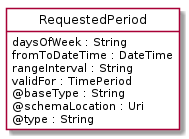

The diagram above was rendered by PlantUML. Its source (embedded in the PNG):
@startuml
hide circle
hide methods
hide stereotype
show <<Enumeration>> stereotype
skinparam class {
   BackgroundColor<<Enumeration>> #E6F5F7
   BackgroundColor<<Ref>> #FFFFE0
   BackgroundColor<<Pivot>> #FFFFFFF
   BackgroundColor<<SimpleType>> #E2F0DA
   BackgroundColor #FCF2E3
}

class RequestedPeriod <<Pivot>> {
    daysOfWeek : String
    fromToDateTime : DateTime
    rangeInterval : String
    validFor : TimePeriod
    @baseType : String
    @schemaLocation : Uri
    @type : String
}


@enduml